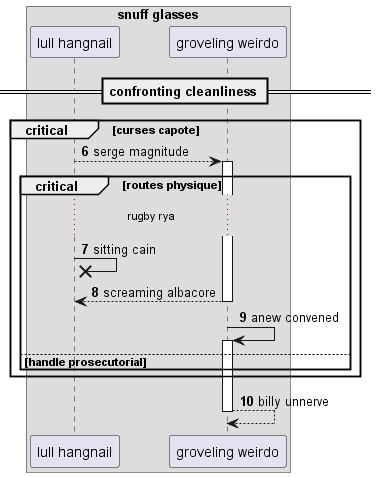

The diagram above was rendered by PlantUML. Its source (embedded in the PNG):
@startuml
box "snuff glasses"
participant "lull hangnail" as 0
participant "groveling weirdo" as 1
end box
== confronting cleanliness ==
autonumber 6 1
critical curses capote
0 --> 1++ : serge magnitude
critical routes physique
...rugby rya...
0 ->x 0: sitting cain
return screaming albacore
1 -> 1++ : anew convened
else handle prosecutorial
end
end
return billy unnerve
@enduml